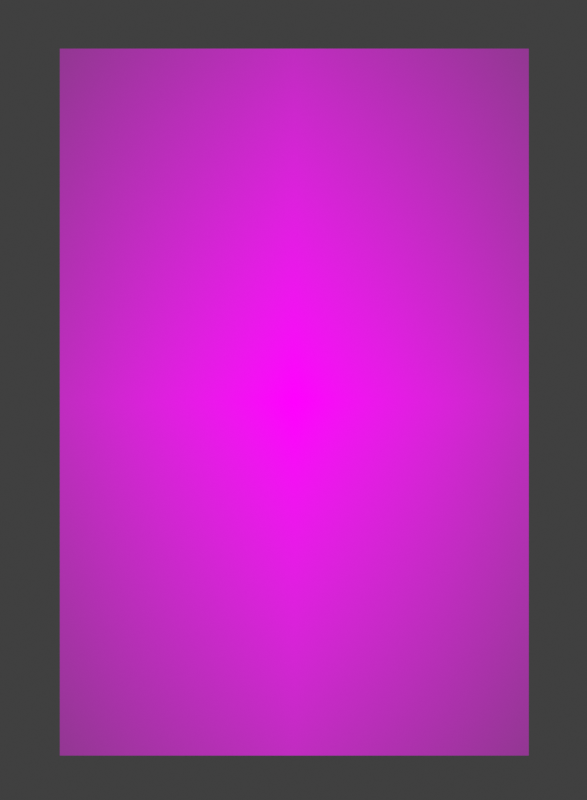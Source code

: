 # Source: xy_char_game_protagonist.blend  (saved by Blender 5.1.30; exported with 4.5.12 LTS)
import bpy
from mathutils import Matrix  # noqa: F401  (used for matrix-valued properties, if any)

bpy.ops.wm.read_factory_settings(use_empty=True)
scene = bpy.context.scene
scene.name = 'Scene'

# ---- collections
col_collection = bpy.data.collections.new('Collection'); scene.collection.children.link(col_collection)

# ---- images (referenced by path relative to the original .blend; pixels are not part of the script)
import os
ASSET_DIR = os.environ.get("B2B_ASSET_DIR", "")  # directory of the original .blend (textures are referenced by path, not embedded)
HERE = os.path.dirname(os.path.abspath(__file__))  # packed textures are extracted next to this script under _unpacked/

def load_image(name, relpath, width, height, colorspace="sRGB"):
    """Load a texture the original file referenced (path relative to the .blend, or extracted next to this script)."""
    p = next((c for c in (os.path.join(HERE, relpath), os.path.join(ASSET_DIR, relpath)) if relpath and os.path.exists(c)), "")
    if p:
        img = bpy.data.images.load(p, check_existing=True)
        img.name = name
    else:  # same state as the original file: an image datablock whose file is absent (Cycles renders it pink)
        img = bpy.data.images.new(name, width, height)
        img.source = "FILE"
        img.filepath = "//" + (relpath or name)
    img.colorspace_settings.name = colorspace
    return img
img_xy_char_game_protagonist_texture_png = load_image('xy_char_game_protagonist_texture.png', 'xy_char_game_protagonist_texture.png', 1024, 1024, 'sRGB')

# ---- materials (node trees are filled in below, after node groups)
mat_xygame_character_texture_card = bpy.data.materials.new('XYGAME_character_texture_card')
mat_xygame_character_texture_card.surface_render_method = 'BLENDED'
mat_xygame_character_texture_card.blend_method = 'BLEND'
mat_xygame_character_texture_card.diffuse_color = (1.0, 1.0, 1.0, 1.0)

# ---- material node trees
mat_xygame_character_texture_card.use_nodes = True; mat_xygame_character_texture_card.node_tree.nodes.clear()
_N = mat_xygame_character_texture_card.node_tree.nodes; _L = mat_xygame_character_texture_card.node_tree.links
n0 = _N.new('ShaderNodeOutputMaterial'); n0.name = 'Material Output'; n0.location = (0, 0)
n1 = _N.new('ShaderNodeEmission'); n1.name = 'Emission'; n1.location = (0, 0)
n2 = _N.new('ShaderNodeBsdfTransparent'); n2.name = 'Transparent BSDF'; n2.location = (0, 0)
n3 = _N.new('ShaderNodeMixShader'); n3.name = 'Mix Shader'; n3.location = (0, 0)
n4 = _N.new('ShaderNodeTexImage'); n4.name = 'Image Texture'; n4.location = (0, 0)
n4.image = img_xy_char_game_protagonist_texture_png
n4.extension = 'CLIP'
_L.new(n4.outputs[0], n1.inputs[0])
_L.new(n4.outputs[1], n3.inputs[0])
_L.new(n2.outputs[0], n3.inputs[1])
_L.new(n1.outputs[0], n3.inputs[2])
_L.new(n3.outputs[0], n0.inputs[0])
n0.is_active_output = True

# ---- world
world_world = bpy.data.worlds.new('World'); scene.world = world_world
world_world.use_nodes = True; world_world.node_tree.nodes.clear()
_N = world_world.node_tree.nodes; _L = world_world.node_tree.links
n0 = _N.new('ShaderNodeOutputWorld'); n0.name = 'World Output'; n0.location = (200, 100)
n1 = _N.new('ShaderNodeBackground'); n1.name = 'Background'; n1.location = (-200, 100)
n1.inputs[0].default_value = (0.05088, 0.05088, 0.05088, 1.0)
_L.new(n1.outputs[0], n0.inputs[0])
n0.is_active_output = True
world_world.color = (0.78, 0.78, 0.75)
world_world.sun_shadow_jitter_overblur = 0.0

# ---- cameras
cam_xygame_preview_camera = bpy.data.cameras.new('XYGAME_preview_camera')
cam_xygame_preview_camera.type = 'ORTHO'
cam_xygame_preview_camera.ortho_scale = 2.32

# ---- meshes
me_xygame_texturecard_mainmesh = bpy.data.meshes.new('XYGAME_TextureCard_MainMesh')
me_xygame_texturecard_mainmesh.from_pydata([(-0.68, 0.0, 0.0), (0.68, 0.0, 0.0), (0.68, 0.0, 2.05), (-0.68, 0.0, 2.05)], [], [(0, 1, 2, 3)])
_uv = me_xygame_texturecard_mainmesh.uv_layers.new(name='XYGAME_UV')
_uv.uv.foreach_set('vector', [0.0, 0.0, 1.0, 0.0, 1.0, 1.0, 0.0, 1.0])
me_xygame_texturecard_mainmesh.materials.append(mat_xygame_character_texture_card)
me_xygame_texturecard_mainmesh.update()

# ---- objects
ob_xygame_root = bpy.data.objects.new('XYGAME_Root', None)
ob_xygame_texturecard_main = bpy.data.objects.new('XYGAME_TextureCard_Main', me_xygame_texturecard_mainmesh)
ob_xygame_body = bpy.data.objects.new('XYGAME_Body', None)
ob_xygame_head = bpy.data.objects.new('XYGAME_Head', None)
ob_xygame_arml = bpy.data.objects.new('XYGAME_ArmL', None)
ob_xygame_armr = bpy.data.objects.new('XYGAME_ArmR', None)
ob_xygame_legl = bpy.data.objects.new('XYGAME_LegL', None)
ob_xygame_legr = bpy.data.objects.new('XYGAME_LegR', None)
ob_xygame_cape = bpy.data.objects.new('XYGAME_Cape', None)
ob_xygame_satchel = bpy.data.objects.new('XYGAME_Satchel', None)
ob_xygame_preview_camera = bpy.data.objects.new('XYGAME_preview_camera', cam_xygame_preview_camera)

# ---- transforms, parenting, visibility, modifiers, constraints
ob_xygame_root.location = (0.0, 0.0, 0.0)
ob_xygame_root.empty_display_size = 0.09
ob_xygame_texturecard_main.parent = ob_xygame_root
ob_xygame_texturecard_main.location = (0.0, 0.0, 0.0)
ob_xygame_body.parent = ob_xygame_root
ob_xygame_body.location = (0.0, 0.02, 1.12)
ob_xygame_body.empty_display_size = 0.09
ob_xygame_head.parent = ob_xygame_root
ob_xygame_head.location = (0.0, 0.02, 1.73)
ob_xygame_head.empty_display_size = 0.09
ob_xygame_arml.parent = ob_xygame_root
ob_xygame_arml.location = (-0.34, 0.02, 1.04)
ob_xygame_arml.empty_display_size = 0.09
ob_xygame_armr.parent = ob_xygame_root
ob_xygame_armr.location = (0.34, 0.02, 1.04)
ob_xygame_armr.empty_display_size = 0.09
ob_xygame_legl.parent = ob_xygame_root
ob_xygame_legl.location = (-0.13, 0.02, 0.42)
ob_xygame_legl.empty_display_size = 0.09
ob_xygame_legr.parent = ob_xygame_root
ob_xygame_legr.location = (0.13, 0.02, 0.42)
ob_xygame_legr.empty_display_size = 0.09
ob_xygame_cape.parent = ob_xygame_root
ob_xygame_cape.location = (0.0, -0.01, 1.18)
ob_xygame_cape.empty_display_size = 0.09
ob_xygame_satchel.parent = ob_xygame_root
ob_xygame_satchel.location = (-0.26, 0.03, 0.86)
ob_xygame_satchel.empty_display_size = 0.09
ob_xygame_preview_camera.location = (0.0, 5.55, 1.03)
ob_xygame_preview_camera.rotation_euler = (1.571, -1.51e-07, 3.142)

# ---- collection membership
col_collection.objects.link(ob_xygame_root)
col_collection.objects.link(ob_xygame_texturecard_main)
col_collection.objects.link(ob_xygame_body)
col_collection.objects.link(ob_xygame_head)
col_collection.objects.link(ob_xygame_arml)
col_collection.objects.link(ob_xygame_armr)
col_collection.objects.link(ob_xygame_legl)
col_collection.objects.link(ob_xygame_legr)
col_collection.objects.link(ob_xygame_cape)
col_collection.objects.link(ob_xygame_satchel)
col_collection.objects.link(ob_xygame_preview_camera)

# ---- scene / render settings (as saved in the file)
scene.camera = ob_xygame_preview_camera
scene.frame_start = 1; scene.frame_end = 250; scene.frame_set(1)
scene.render.engine = 'BLENDER_EEVEE_NEXT'
scene.render.resolution_x = 1100
scene.render.resolution_y = 1500
scene.render.bake_bias = 0.0
scene.render.bake_samples = 0
scene.cycles.sampling_pattern = 'TABULATED_SOBOL'
scene.eevee.use_volume_custom_range = False
scene.view_settings.look = 'Medium High Contrast'
scene.view_settings.view_transform = 'Standard'
bpy.context.view_layer.update()
